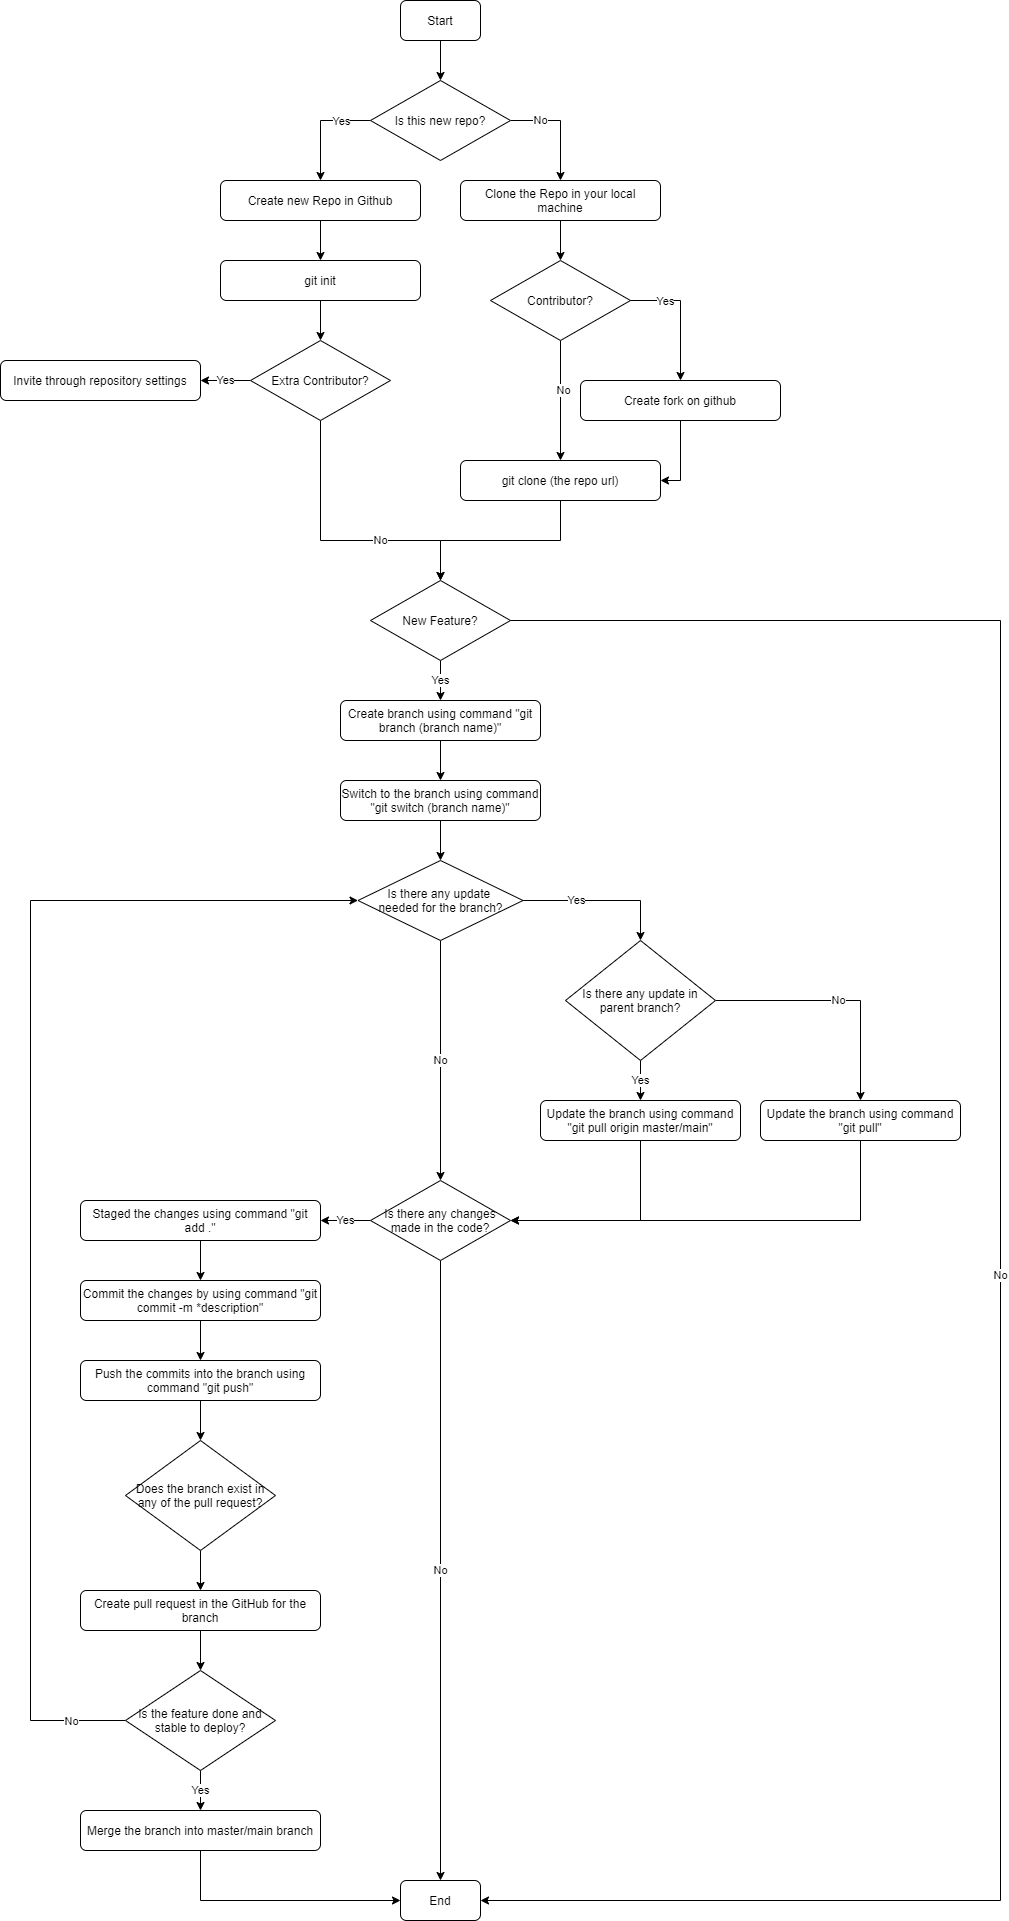

The diagram above was exported from draw.io. Its source (the exported page's mxGraphModel, read from the mxfile embedded in the PNG):
<mxGraphModel dx="1278" dy="585" grid="1" gridSize="10" guides="1" tooltips="1" connect="1" arrows="1" fold="1" page="1" pageScale="1" pageWidth="827" pageHeight="1169" math="0" shadow="0">
  <root>
    <mxCell id="0" />
    <mxCell id="1" parent="0" />
    <mxCell id="7a53vfdYwh3kTNyxN8sP-1" style="edgeStyle=orthogonalEdgeStyle;rounded=0;orthogonalLoop=1;jettySize=auto;html=1;entryX=0.5;entryY=0;entryDx=0;entryDy=0;" parent="1" source="7a53vfdYwh3kTNyxN8sP-2" target="7a53vfdYwh3kTNyxN8sP-14" edge="1">
      <mxGeometry relative="1" as="geometry" />
    </mxCell>
    <mxCell id="7a53vfdYwh3kTNyxN8sP-2" value="Start" style="rounded=1;whiteSpace=wrap;html=1;" parent="1" vertex="1">
      <mxGeometry x="590" y="540" width="80" height="40" as="geometry" />
    </mxCell>
    <mxCell id="7a53vfdYwh3kTNyxN8sP-3" style="edgeStyle=orthogonalEdgeStyle;rounded=0;orthogonalLoop=1;jettySize=auto;html=1;" parent="1" edge="1">
      <mxGeometry relative="1" as="geometry">
        <mxPoint x="510" y="720" as="targetPoint" />
        <mxPoint x="560" y="660" as="sourcePoint" />
      </mxGeometry>
    </mxCell>
    <mxCell id="7a53vfdYwh3kTNyxN8sP-4" value="Yes" style="edgeLabel;html=1;align=center;verticalAlign=middle;resizable=0;points=[];" parent="7a53vfdYwh3kTNyxN8sP-3" vertex="1" connectable="0">
      <mxGeometry x="-0.2892" y="-3" relative="1" as="geometry">
        <mxPoint x="9" y="3" as="offset" />
      </mxGeometry>
    </mxCell>
    <mxCell id="7a53vfdYwh3kTNyxN8sP-5" style="edgeStyle=orthogonalEdgeStyle;rounded=0;orthogonalLoop=1;jettySize=auto;html=1;entryX=0.5;entryY=0;entryDx=0;entryDy=0;" parent="1" source="7a53vfdYwh3kTNyxN8sP-6" target="7a53vfdYwh3kTNyxN8sP-10" edge="1">
      <mxGeometry relative="1" as="geometry" />
    </mxCell>
    <mxCell id="7a53vfdYwh3kTNyxN8sP-6" value="Create new Repo in Github" style="rounded=1;whiteSpace=wrap;html=1;" parent="1" vertex="1">
      <mxGeometry x="410" y="720" width="200" height="40" as="geometry" />
    </mxCell>
    <mxCell id="7a53vfdYwh3kTNyxN8sP-7" style="edgeStyle=orthogonalEdgeStyle;rounded=0;orthogonalLoop=1;jettySize=auto;html=1;" parent="1" source="7a53vfdYwh3kTNyxN8sP-8" target="7a53vfdYwh3kTNyxN8sP-23" edge="1">
      <mxGeometry relative="1" as="geometry" />
    </mxCell>
    <mxCell id="7a53vfdYwh3kTNyxN8sP-8" value="Clone the Repo in your local machine" style="rounded=1;whiteSpace=wrap;html=1;" parent="1" vertex="1">
      <mxGeometry x="650" y="720" width="200" height="40" as="geometry" />
    </mxCell>
    <mxCell id="7a53vfdYwh3kTNyxN8sP-9" style="edgeStyle=orthogonalEdgeStyle;rounded=0;orthogonalLoop=1;jettySize=auto;html=1;entryX=0.5;entryY=0;entryDx=0;entryDy=0;" parent="1" source="7a53vfdYwh3kTNyxN8sP-10" edge="1">
      <mxGeometry relative="1" as="geometry">
        <mxPoint x="510" y="880" as="targetPoint" />
      </mxGeometry>
    </mxCell>
    <mxCell id="7a53vfdYwh3kTNyxN8sP-10" value="git init" style="rounded=1;whiteSpace=wrap;html=1;" parent="1" vertex="1">
      <mxGeometry x="410" y="800" width="200" height="40" as="geometry" />
    </mxCell>
    <mxCell id="7a53vfdYwh3kTNyxN8sP-11" style="edgeStyle=orthogonalEdgeStyle;rounded=0;orthogonalLoop=1;jettySize=auto;html=1;" parent="1" source="7a53vfdYwh3kTNyxN8sP-12" edge="1">
      <mxGeometry relative="1" as="geometry">
        <mxPoint x="630" y="1120" as="targetPoint" />
        <Array as="points">
          <mxPoint x="750" y="1080" />
          <mxPoint x="630" y="1080" />
        </Array>
      </mxGeometry>
    </mxCell>
    <mxCell id="7a53vfdYwh3kTNyxN8sP-12" value="git clone (the repo url)" style="rounded=1;whiteSpace=wrap;html=1;" parent="1" vertex="1">
      <mxGeometry x="650" y="1000" width="200" height="40" as="geometry" />
    </mxCell>
    <mxCell id="7a53vfdYwh3kTNyxN8sP-13" value="No" style="edgeStyle=orthogonalEdgeStyle;rounded=0;orthogonalLoop=1;jettySize=auto;html=1;" parent="1" source="7a53vfdYwh3kTNyxN8sP-14" target="7a53vfdYwh3kTNyxN8sP-8" edge="1">
      <mxGeometry x="-0.4545" relative="1" as="geometry">
        <Array as="points">
          <mxPoint x="750" y="660" />
        </Array>
        <mxPoint as="offset" />
      </mxGeometry>
    </mxCell>
    <mxCell id="7a53vfdYwh3kTNyxN8sP-14" value="Is this new repo?" style="rhombus;whiteSpace=wrap;html=1;" parent="1" vertex="1">
      <mxGeometry x="560" y="620" width="140" height="80" as="geometry" />
    </mxCell>
    <mxCell id="7a53vfdYwh3kTNyxN8sP-15" value="Yes" style="edgeStyle=orthogonalEdgeStyle;rounded=0;orthogonalLoop=1;jettySize=auto;html=1;" parent="1" source="7a53vfdYwh3kTNyxN8sP-17" edge="1">
      <mxGeometry relative="1" as="geometry">
        <mxPoint x="390" y="920" as="targetPoint" />
      </mxGeometry>
    </mxCell>
    <mxCell id="7a53vfdYwh3kTNyxN8sP-16" value="No" style="edgeStyle=orthogonalEdgeStyle;rounded=0;orthogonalLoop=1;jettySize=auto;html=1;" parent="1" source="7a53vfdYwh3kTNyxN8sP-17" target="7a53vfdYwh3kTNyxN8sP-28" edge="1">
      <mxGeometry x="0.2857" relative="1" as="geometry">
        <mxPoint x="510" y="1000" as="targetPoint" />
        <Array as="points">
          <mxPoint x="510" y="1080" />
          <mxPoint x="630" y="1080" />
        </Array>
        <mxPoint as="offset" />
      </mxGeometry>
    </mxCell>
    <mxCell id="7a53vfdYwh3kTNyxN8sP-17" value="Extra Contributor?" style="rhombus;whiteSpace=wrap;html=1;" parent="1" vertex="1">
      <mxGeometry x="440" y="880" width="140" height="80" as="geometry" />
    </mxCell>
    <mxCell id="7a53vfdYwh3kTNyxN8sP-18" value="Invite through repository settings" style="rounded=1;whiteSpace=wrap;html=1;" parent="1" vertex="1">
      <mxGeometry x="190" y="900" width="200" height="40" as="geometry" />
    </mxCell>
    <mxCell id="7a53vfdYwh3kTNyxN8sP-19" style="edgeStyle=orthogonalEdgeStyle;rounded=0;orthogonalLoop=1;jettySize=auto;html=1;" parent="1" source="7a53vfdYwh3kTNyxN8sP-23" edge="1">
      <mxGeometry relative="1" as="geometry">
        <mxPoint x="870" y="920" as="targetPoint" />
      </mxGeometry>
    </mxCell>
    <mxCell id="7a53vfdYwh3kTNyxN8sP-20" value="Yes" style="edgeLabel;html=1;align=center;verticalAlign=middle;resizable=0;points=[];" parent="7a53vfdYwh3kTNyxN8sP-19" vertex="1" connectable="0">
      <mxGeometry x="-0.48" y="-4" relative="1" as="geometry">
        <mxPoint y="-4" as="offset" />
      </mxGeometry>
    </mxCell>
    <mxCell id="7a53vfdYwh3kTNyxN8sP-21" style="edgeStyle=orthogonalEdgeStyle;rounded=0;orthogonalLoop=1;jettySize=auto;html=1;" parent="1" source="7a53vfdYwh3kTNyxN8sP-23" target="7a53vfdYwh3kTNyxN8sP-12" edge="1">
      <mxGeometry relative="1" as="geometry" />
    </mxCell>
    <mxCell id="7a53vfdYwh3kTNyxN8sP-22" value="No" style="edgeLabel;html=1;align=center;verticalAlign=middle;resizable=0;points=[];" parent="7a53vfdYwh3kTNyxN8sP-21" vertex="1" connectable="0">
      <mxGeometry x="-0.1867" y="2" relative="1" as="geometry">
        <mxPoint as="offset" />
      </mxGeometry>
    </mxCell>
    <mxCell id="7a53vfdYwh3kTNyxN8sP-23" value="Contributor?" style="rhombus;whiteSpace=wrap;html=1;" parent="1" vertex="1">
      <mxGeometry x="680" y="800" width="140" height="80" as="geometry" />
    </mxCell>
    <mxCell id="7a53vfdYwh3kTNyxN8sP-24" style="edgeStyle=orthogonalEdgeStyle;rounded=0;orthogonalLoop=1;jettySize=auto;html=1;entryX=1;entryY=0.5;entryDx=0;entryDy=0;" parent="1" source="7a53vfdYwh3kTNyxN8sP-25" target="7a53vfdYwh3kTNyxN8sP-12" edge="1">
      <mxGeometry relative="1" as="geometry" />
    </mxCell>
    <mxCell id="7a53vfdYwh3kTNyxN8sP-25" value="Create fork on github" style="rounded=1;whiteSpace=wrap;html=1;" parent="1" vertex="1">
      <mxGeometry x="770" y="920" width="200" height="40" as="geometry" />
    </mxCell>
    <mxCell id="7a53vfdYwh3kTNyxN8sP-26" value="No" style="edgeStyle=orthogonalEdgeStyle;rounded=0;orthogonalLoop=1;jettySize=auto;html=1;exitX=1;exitY=0.5;exitDx=0;exitDy=0;entryX=1;entryY=0.5;entryDx=0;entryDy=0;" parent="1" source="7a53vfdYwh3kTNyxN8sP-28" target="7a53vfdYwh3kTNyxN8sP-29" edge="1">
      <mxGeometry relative="1" as="geometry">
        <mxPoint x="630" y="1514.4000244140625" as="targetPoint" />
        <Array as="points">
          <mxPoint x="1190" y="1160" />
          <mxPoint x="1190" y="2440" />
        </Array>
      </mxGeometry>
    </mxCell>
    <mxCell id="7a53vfdYwh3kTNyxN8sP-27" value="Yes" style="edgeStyle=orthogonalEdgeStyle;rounded=0;orthogonalLoop=1;jettySize=auto;html=1;" parent="1" source="7a53vfdYwh3kTNyxN8sP-28" edge="1">
      <mxGeometry relative="1" as="geometry">
        <mxPoint x="630" y="1240" as="targetPoint" />
      </mxGeometry>
    </mxCell>
    <mxCell id="7a53vfdYwh3kTNyxN8sP-28" value="New Feature?" style="rhombus;whiteSpace=wrap;html=1;" parent="1" vertex="1">
      <mxGeometry x="560" y="1120" width="140" height="80" as="geometry" />
    </mxCell>
    <mxCell id="7a53vfdYwh3kTNyxN8sP-29" value="End" style="rounded=1;whiteSpace=wrap;html=1;" parent="1" vertex="1">
      <mxGeometry x="590" y="2420" width="80" height="40" as="geometry" />
    </mxCell>
    <mxCell id="7a53vfdYwh3kTNyxN8sP-30" style="edgeStyle=orthogonalEdgeStyle;rounded=0;orthogonalLoop=1;jettySize=auto;html=1;" parent="1" source="7a53vfdYwh3kTNyxN8sP-31" target="7a53vfdYwh3kTNyxN8sP-33" edge="1">
      <mxGeometry relative="1" as="geometry" />
    </mxCell>
    <mxCell id="7a53vfdYwh3kTNyxN8sP-31" value="Create branch using command &quot;git branch (branch name)&quot;" style="rounded=1;whiteSpace=wrap;html=1;" parent="1" vertex="1">
      <mxGeometry x="530" y="1240" width="200" height="40" as="geometry" />
    </mxCell>
    <mxCell id="7a53vfdYwh3kTNyxN8sP-32" style="edgeStyle=orthogonalEdgeStyle;rounded=0;orthogonalLoop=1;jettySize=auto;html=1;" parent="1" source="7a53vfdYwh3kTNyxN8sP-33" target="7a53vfdYwh3kTNyxN8sP-36" edge="1">
      <mxGeometry relative="1" as="geometry" />
    </mxCell>
    <mxCell id="7a53vfdYwh3kTNyxN8sP-33" value="Switch to the branch using command &quot;git switch (branch name)&quot;" style="rounded=1;whiteSpace=wrap;html=1;" parent="1" vertex="1">
      <mxGeometry x="530" y="1320" width="200" height="40" as="geometry" />
    </mxCell>
    <mxCell id="7a53vfdYwh3kTNyxN8sP-34" value="No" style="edgeStyle=orthogonalEdgeStyle;rounded=0;orthogonalLoop=1;jettySize=auto;html=1;entryX=0.5;entryY=0;entryDx=0;entryDy=0;" parent="1" source="7a53vfdYwh3kTNyxN8sP-36" target="7a53vfdYwh3kTNyxN8sP-46" edge="1">
      <mxGeometry relative="1" as="geometry">
        <mxPoint x="630" y="1520" as="targetPoint" />
      </mxGeometry>
    </mxCell>
    <mxCell id="7a53vfdYwh3kTNyxN8sP-35" value="Yes" style="edgeStyle=orthogonalEdgeStyle;rounded=0;orthogonalLoop=1;jettySize=auto;html=1;entryX=0.5;entryY=0;entryDx=0;entryDy=0;" parent="1" source="7a53vfdYwh3kTNyxN8sP-36" target="7a53vfdYwh3kTNyxN8sP-41" edge="1">
      <mxGeometry x="-0.3333" relative="1" as="geometry">
        <mxPoint x="750" y="1480" as="targetPoint" />
        <Array as="points">
          <mxPoint x="830" y="1440" />
        </Array>
        <mxPoint as="offset" />
      </mxGeometry>
    </mxCell>
    <mxCell id="7a53vfdYwh3kTNyxN8sP-36" value="&lt;div&gt;&lt;span&gt;Is there any update&amp;nbsp;&lt;/span&gt;&lt;/div&gt;&lt;div&gt;&lt;span&gt;needed for the branch?&lt;/span&gt;&lt;/div&gt;" style="rhombus;whiteSpace=wrap;html=1;align=center;" parent="1" vertex="1">
      <mxGeometry x="547.5" y="1400" width="165" height="80" as="geometry" />
    </mxCell>
    <mxCell id="7a53vfdYwh3kTNyxN8sP-37" style="edgeStyle=orthogonalEdgeStyle;rounded=0;orthogonalLoop=1;jettySize=auto;html=1;entryX=1;entryY=0.5;entryDx=0;entryDy=0;exitX=0.5;exitY=1;exitDx=0;exitDy=0;" parent="1" source="7a53vfdYwh3kTNyxN8sP-38" target="7a53vfdYwh3kTNyxN8sP-46" edge="1">
      <mxGeometry relative="1" as="geometry">
        <Array as="points">
          <mxPoint x="830" y="1760" />
        </Array>
      </mxGeometry>
    </mxCell>
    <mxCell id="7a53vfdYwh3kTNyxN8sP-38" value="Update the branch using command &quot;git pull origin master/main&quot;" style="rounded=1;whiteSpace=wrap;html=1;" parent="1" vertex="1">
      <mxGeometry x="730" y="1640" width="200" height="40" as="geometry" />
    </mxCell>
    <mxCell id="7a53vfdYwh3kTNyxN8sP-39" value="No" style="edgeStyle=orthogonalEdgeStyle;rounded=0;orthogonalLoop=1;jettySize=auto;html=1;entryX=0.5;entryY=0;entryDx=0;entryDy=0;" parent="1" source="7a53vfdYwh3kTNyxN8sP-41" target="7a53vfdYwh3kTNyxN8sP-43" edge="1">
      <mxGeometry relative="1" as="geometry">
        <mxPoint x="1030" y="1640" as="targetPoint" />
      </mxGeometry>
    </mxCell>
    <mxCell id="7a53vfdYwh3kTNyxN8sP-40" value="Yes" style="edgeStyle=orthogonalEdgeStyle;rounded=0;orthogonalLoop=1;jettySize=auto;html=1;entryX=0.5;entryY=0;entryDx=0;entryDy=0;" parent="1" source="7a53vfdYwh3kTNyxN8sP-41" target="7a53vfdYwh3kTNyxN8sP-38" edge="1">
      <mxGeometry relative="1" as="geometry" />
    </mxCell>
    <mxCell id="7a53vfdYwh3kTNyxN8sP-41" value="Is there any update in parent branch?" style="rhombus;whiteSpace=wrap;html=1;" parent="1" vertex="1">
      <mxGeometry x="755" y="1480" width="150" height="120" as="geometry" />
    </mxCell>
    <mxCell id="7a53vfdYwh3kTNyxN8sP-42" style="edgeStyle=orthogonalEdgeStyle;rounded=0;orthogonalLoop=1;jettySize=auto;html=1;entryX=1;entryY=0.5;entryDx=0;entryDy=0;" parent="1" source="7a53vfdYwh3kTNyxN8sP-43" target="7a53vfdYwh3kTNyxN8sP-46" edge="1">
      <mxGeometry relative="1" as="geometry">
        <Array as="points">
          <mxPoint x="1050" y="1760" />
        </Array>
      </mxGeometry>
    </mxCell>
    <mxCell id="7a53vfdYwh3kTNyxN8sP-43" value="Update the branch using command &quot;git pull&quot;" style="rounded=1;whiteSpace=wrap;html=1;" parent="1" vertex="1">
      <mxGeometry x="950" y="1640" width="200" height="40" as="geometry" />
    </mxCell>
    <mxCell id="7a53vfdYwh3kTNyxN8sP-44" value="Yes" style="edgeStyle=orthogonalEdgeStyle;rounded=0;orthogonalLoop=1;jettySize=auto;html=1;" parent="1" source="7a53vfdYwh3kTNyxN8sP-46" edge="1">
      <mxGeometry relative="1" as="geometry">
        <mxPoint x="510" y="1760" as="targetPoint" />
      </mxGeometry>
    </mxCell>
    <mxCell id="7a53vfdYwh3kTNyxN8sP-45" value="No" style="edgeStyle=orthogonalEdgeStyle;rounded=0;orthogonalLoop=1;jettySize=auto;html=1;entryX=0.5;entryY=0;entryDx=0;entryDy=0;" parent="1" source="7a53vfdYwh3kTNyxN8sP-46" target="7a53vfdYwh3kTNyxN8sP-29" edge="1">
      <mxGeometry relative="1" as="geometry" />
    </mxCell>
    <mxCell id="7a53vfdYwh3kTNyxN8sP-46" value="Is there any changes made in the code?" style="rhombus;whiteSpace=wrap;html=1;" parent="1" vertex="1">
      <mxGeometry x="560" y="1720" width="140" height="80" as="geometry" />
    </mxCell>
    <mxCell id="7a53vfdYwh3kTNyxN8sP-47" style="edgeStyle=orthogonalEdgeStyle;rounded=0;orthogonalLoop=1;jettySize=auto;html=1;entryX=0.5;entryY=0;entryDx=0;entryDy=0;" parent="1" source="7a53vfdYwh3kTNyxN8sP-48" target="7a53vfdYwh3kTNyxN8sP-50" edge="1">
      <mxGeometry relative="1" as="geometry">
        <mxPoint x="410" y="1820" as="targetPoint" />
      </mxGeometry>
    </mxCell>
    <mxCell id="7a53vfdYwh3kTNyxN8sP-48" value="Staged the changes using command &quot;git add .&quot;" style="rounded=1;whiteSpace=wrap;html=1;" parent="1" vertex="1">
      <mxGeometry x="270" y="1740" width="240" height="40" as="geometry" />
    </mxCell>
    <mxCell id="7a53vfdYwh3kTNyxN8sP-49" style="edgeStyle=orthogonalEdgeStyle;rounded=0;orthogonalLoop=1;jettySize=auto;html=1;" parent="1" source="7a53vfdYwh3kTNyxN8sP-50" target="7a53vfdYwh3kTNyxN8sP-52" edge="1">
      <mxGeometry relative="1" as="geometry" />
    </mxCell>
    <mxCell id="7a53vfdYwh3kTNyxN8sP-50" value="Commit the changes by using command &quot;git commit -m *description&quot;" style="rounded=1;whiteSpace=wrap;html=1;" parent="1" vertex="1">
      <mxGeometry x="270" y="1820" width="240" height="40" as="geometry" />
    </mxCell>
    <mxCell id="7a53vfdYwh3kTNyxN8sP-51" style="edgeStyle=orthogonalEdgeStyle;rounded=0;orthogonalLoop=1;jettySize=auto;html=1;" parent="1" source="7a53vfdYwh3kTNyxN8sP-52" target="7a53vfdYwh3kTNyxN8sP-54" edge="1">
      <mxGeometry relative="1" as="geometry" />
    </mxCell>
    <mxCell id="7a53vfdYwh3kTNyxN8sP-52" value="Push the commits into the branch using command &quot;git push&quot;" style="rounded=1;whiteSpace=wrap;html=1;" parent="1" vertex="1">
      <mxGeometry x="270" y="1900" width="240" height="40" as="geometry" />
    </mxCell>
    <mxCell id="7a53vfdYwh3kTNyxN8sP-53" style="edgeStyle=orthogonalEdgeStyle;rounded=0;orthogonalLoop=1;jettySize=auto;html=1;" parent="1" source="7a53vfdYwh3kTNyxN8sP-54" edge="1">
      <mxGeometry relative="1" as="geometry">
        <mxPoint x="390" y="2130" as="targetPoint" />
      </mxGeometry>
    </mxCell>
    <mxCell id="7a53vfdYwh3kTNyxN8sP-54" value="Does the branch exist in any of the pull request?" style="rhombus;whiteSpace=wrap;html=1;" parent="1" vertex="1">
      <mxGeometry x="315" y="1980" width="150" height="110" as="geometry" />
    </mxCell>
    <mxCell id="7a53vfdYwh3kTNyxN8sP-55" style="edgeStyle=orthogonalEdgeStyle;rounded=0;orthogonalLoop=1;jettySize=auto;html=1;" parent="1" source="7a53vfdYwh3kTNyxN8sP-56" target="7a53vfdYwh3kTNyxN8sP-60" edge="1">
      <mxGeometry relative="1" as="geometry" />
    </mxCell>
    <mxCell id="7a53vfdYwh3kTNyxN8sP-56" value="Create pull request in the GitHub for the branch" style="rounded=1;whiteSpace=wrap;html=1;" parent="1" vertex="1">
      <mxGeometry x="270" y="2130" width="240" height="40" as="geometry" />
    </mxCell>
    <mxCell id="7a53vfdYwh3kTNyxN8sP-57" value="Yes" style="edgeStyle=orthogonalEdgeStyle;rounded=0;orthogonalLoop=1;jettySize=auto;html=1;entryX=0.5;entryY=0;entryDx=0;entryDy=0;" parent="1" source="7a53vfdYwh3kTNyxN8sP-60" target="7a53vfdYwh3kTNyxN8sP-62" edge="1">
      <mxGeometry relative="1" as="geometry">
        <mxPoint x="390" y="2330" as="targetPoint" />
      </mxGeometry>
    </mxCell>
    <mxCell id="7a53vfdYwh3kTNyxN8sP-58" style="edgeStyle=orthogonalEdgeStyle;rounded=0;orthogonalLoop=1;jettySize=auto;html=1;entryX=0;entryY=0.5;entryDx=0;entryDy=0;" parent="1" source="7a53vfdYwh3kTNyxN8sP-60" target="7a53vfdYwh3kTNyxN8sP-36" edge="1">
      <mxGeometry relative="1" as="geometry">
        <Array as="points">
          <mxPoint x="220" y="2260" />
          <mxPoint x="220" y="1440" />
        </Array>
      </mxGeometry>
    </mxCell>
    <mxCell id="7a53vfdYwh3kTNyxN8sP-59" value="No" style="edgeLabel;html=1;align=center;verticalAlign=middle;resizable=0;points=[];" parent="7a53vfdYwh3kTNyxN8sP-58" vertex="1" connectable="0">
      <mxGeometry x="-0.2715" y="2" relative="1" as="geometry">
        <mxPoint x="42" y="358" as="offset" />
      </mxGeometry>
    </mxCell>
    <mxCell id="7a53vfdYwh3kTNyxN8sP-60" value="Is the feature done and stable to deploy?" style="rhombus;whiteSpace=wrap;html=1;" parent="1" vertex="1">
      <mxGeometry x="315" y="2210" width="150" height="100" as="geometry" />
    </mxCell>
    <mxCell id="7a53vfdYwh3kTNyxN8sP-61" style="edgeStyle=orthogonalEdgeStyle;rounded=0;orthogonalLoop=1;jettySize=auto;html=1;entryX=0;entryY=0.5;entryDx=0;entryDy=0;exitX=0.5;exitY=1;exitDx=0;exitDy=0;" parent="1" source="7a53vfdYwh3kTNyxN8sP-62" target="7a53vfdYwh3kTNyxN8sP-29" edge="1">
      <mxGeometry relative="1" as="geometry" />
    </mxCell>
    <mxCell id="7a53vfdYwh3kTNyxN8sP-62" value="Merge the branch into master/main branch" style="rounded=1;whiteSpace=wrap;html=1;" parent="1" vertex="1">
      <mxGeometry x="270" y="2350" width="240" height="40" as="geometry" />
    </mxCell>
  </root>
</mxGraphModel>